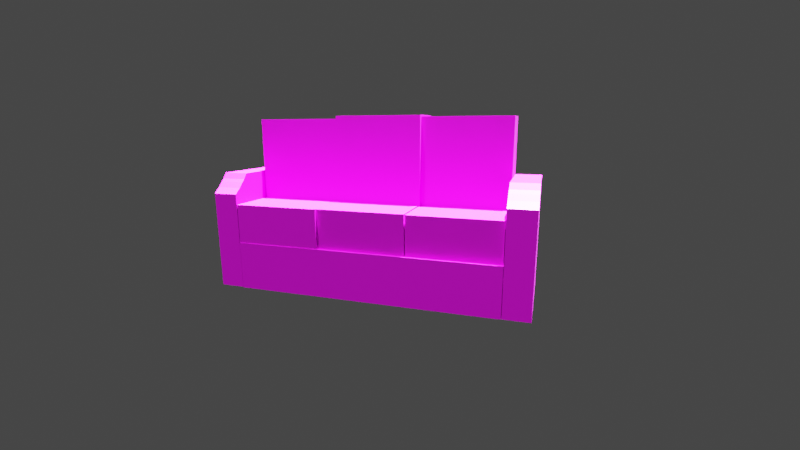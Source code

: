 # Source: Sofa.blend  (saved by Blender 2.83.19; exported with 4.5.12 LTS)
import bpy
from mathutils import Matrix  # noqa: F401  (used for matrix-valued properties, if any)

bpy.ops.wm.read_factory_settings(use_empty=True)
scene = bpy.context.scene
scene.name = 'Scene'

# ---- collections
col_sofa = bpy.data.collections.new('Sofa'); scene.collection.children.link(col_sofa)

# ---- images (referenced by path relative to the original .blend; pixels are not part of the script)
import os
ASSET_DIR = os.environ.get("B2B_ASSET_DIR", "")  # directory of the original .blend (textures are referenced by path, not embedded)
HERE = os.path.dirname(os.path.abspath(__file__))  # packed textures are extracted next to this script under _unpacked/

def load_image(name, relpath, width, height, colorspace="sRGB"):
    """Load a texture the original file referenced (path relative to the .blend, or extracted next to this script)."""
    p = next((c for c in (os.path.join(HERE, relpath), os.path.join(ASSET_DIR, relpath)) if relpath and os.path.exists(c)), "")
    if p:
        img = bpy.data.images.load(p, check_existing=True)
        img.name = name
    else:  # same state as the original file: an image datablock whose file is absent (Cycles renders it pink)
        img = bpy.data.images.new(name, width, height)
        img.source = "FILE"
        img.filepath = "//" + (relpath or name)
    img.colorspace_settings.name = colorspace
    return img
img_fabric_jpg = load_image('fabric.jpg', 'fabric.jpg', 1024, 1024, 'sRGB')

# ---- materials (node trees are filled in below, after node groups)
mat_material_001 = bpy.data.materials.new('Material.001')

# ---- material node trees
mat_material_001.use_nodes = True; mat_material_001.node_tree.nodes.clear()
_N = mat_material_001.node_tree.nodes; _L = mat_material_001.node_tree.links
n0 = _N.new('ShaderNodeBsdfPrincipled'); n0.name = 'Principled BSDF'; n0.location = (10, 300)
n0.distribution = 'GGX'
n0.subsurface_method = 'BURLEY'
n0.inputs[3].default_value = 1.45
n0.inputs[27].default_value = (0.0, 0.0, 0.0, 1.0)
n0.inputs[28].default_value = 1.0
n1 = _N.new('ShaderNodeOutputMaterial'); n1.name = 'Material Output'; n1.location = (300, 300)
n2 = _N.new('ShaderNodeTexImage'); n2.name = 'Image Texture'; n2.location = (-280, 280)
n2.image = img_fabric_jpg
_L.new(n0.outputs[0], n1.inputs[0])
_L.new(n2.outputs[0], n0.inputs[0])
n1.is_active_output = True

# ---- world
world_world = bpy.data.worlds.new('World'); scene.world = world_world
world_world.use_nodes = True; world_world.node_tree.nodes.clear()
_N = world_world.node_tree.nodes; _L = world_world.node_tree.links
n0 = _N.new('ShaderNodeOutputWorld'); n0.name = 'World Output'; n0.location = (300, 300)
n1 = _N.new('ShaderNodeBackground'); n1.name = 'Background'; n1.location = (10, 300)
n1.inputs[0].default_value = (0.05088, 0.05088, 0.05088, 1.0)
_L.new(n1.outputs[0], n0.inputs[0])
n0.is_active_output = True
world_world.color = (0.05088, 0.05088, 0.05088)
world_world.use_sun_shadow = False
world_world.sun_shadow_jitter_overblur = 0.0

# ---- cameras
cam_camera = bpy.data.cameras.new('Camera')
cam_camera.lens = 20.0

# ---- lights
light_point = bpy.data.lights.new('Point', 'SUN')
light_point.transmission_factor = 0.0
light_point.shadow_soft_size = 0.25
light_point_001 = bpy.data.lights.new('Point.001', 'SUN')
light_point_001.transmission_factor = 0.0
light_point_001.energy = 100.0
light_point_001.shadow_soft_size = 0.25
light_point_002 = bpy.data.lights.new('Point.002', 'SUN')
light_point_002.transmission_factor = 0.0
light_point_002.shadow_soft_size = 0.25

# ---- meshes
me_cube_041 = bpy.data.meshes.new('Cube.041')
me_cube_041.from_pydata([(-0.1642, 6.341, 2.532), (-0.1642, 9.975, 2.532), (-1.043, 6.341, 2.532), (-0.1642, 6.341, 6.177), (-0.1642, 9.975, 6.177), (-1.043, 6.341, 6.177), (-1.043, 9.975, 6.177), (-1.043, 9.975, 2.532), (-0.9868, -0.9095, 6.113), (-0.9868, 2.724, 6.113), (-0.1083, -0.9095, 6.113), (-0.9868, -0.9095, 2.468), (-0.9868, 2.724, 2.468), (-0.1083, -0.9095, 2.468), (-0.1083, 2.724, 2.468), (-0.1083, 2.724, 6.113), (-1.0, -1.0, -1.0), (-1.0, 1.0, -1.0), (-1.0, -1.0, 1.0), (1.0, -1.0, -1.0), (1.0, 1.0, -1.0), (1.0, -1.0, 1.0), (1.0, 1.0, 1.0), (-1.0, 1.0, 1.0), (1.0, 9.975, 1.0), (1.0, 9.975, -1.0), (-1.0, 9.975, 1.0), (-1.0, 9.975, -1.0), (-0.9856, 9.996, 3.856), (0.5813, 9.996, 3.856), (-0.9856, 9.996, -0.9781), (-0.9856, 11.04, 3.856), (0.5813, 11.04, 3.856), (-0.9856, 11.04, -0.9781), (1.008, 11.04, -0.9781), (1.008, 11.04, 3.058), (1.008, 9.996, -0.9781), (1.008, 9.996, -0.9781), (1.008, 9.996, 3.058), (0.8541, 9.996, 3.292), (0.7399, 9.996, 3.509), (0.8541, 11.04, 3.292), (0.7399, 11.04, 3.509), (0.6716, 11.04, 3.629), (0.6716, 9.996, 3.629), (1.008, 9.996, 3.058), (1.008, 9.996, 3.856), (1.008, 9.996, 3.856), (-0.9794, -0.9755, 1.001), (-0.9794, 2.658, 1.001), (-0.9794, -0.9755, 2.625), (0.9932, -0.9755, 1.001), (0.9932, 2.658, 1.001), (0.9932, -0.9755, 2.625), (0.9932, 2.658, 2.625), (-0.9794, 2.658, 2.625), (-1.021, 2.657, 0.9997), (-1.021, 6.291, 0.9997), (-1.021, 2.657, 2.623), (0.9521, 2.657, 0.9997), (0.9521, 6.291, 0.9997), (0.9521, 2.657, 2.623), (0.9521, 6.291, 2.623), (-1.021, 6.291, 2.623), (-1.039, 6.328, 0.9747), (-1.039, 9.962, 0.9747), (-1.039, 6.328, 2.598), (0.9334, 6.328, 0.9747), (0.9334, 9.962, 0.9747), (0.9334, 6.328, 2.598), (0.9334, 9.962, 2.598), (-1.039, 9.962, 2.598), (-0.9914, -2.019, 3.856), (0.5754, -2.019, 3.856), (-0.9914, -2.019, -0.9781), (-0.9914, -0.9726, 3.856), (0.5754, -0.9726, 3.856), (-0.9914, -0.9726, -0.9781), (1.002, -0.9726, -0.9781), (1.002, -0.9726, 3.058), (1.002, -2.019, -0.9781), (1.002, -2.019, -0.9781), (1.002, -2.019, 3.058), (0.8483, -2.019, 3.292), (0.734, -2.019, 3.509), (0.8483, -0.9726, 3.292), (0.734, -0.9726, 3.509), (0.6657, -0.9726, 3.629), (0.6657, -2.019, 3.629), (1.002, -2.019, 3.058), (1.002, -2.019, 3.856), (1.002, -2.019, 3.856), (-0.9431, 2.747, 6.23), (-0.9431, 6.38, 6.23), (-0.06455, 2.747, 6.23), (-0.9431, 2.747, 2.585), (-0.9431, 6.38, 2.585), (-0.06455, 2.747, 2.585), (-0.06455, 6.38, 2.585), (-0.06455, 6.38, 6.23)], [(36, 37), (37, 45), (47, 46), (80, 81), (81, 89), (91, 90)], [(1, 4, 3, 0), (0, 2, 7, 1), (3, 5, 2, 0), (4, 6, 5, 3), (6, 7, 2, 5), (1, 7, 6, 4), (8, 10, 15, 9), (9, 12, 11, 8), (11, 13, 10, 8), (12, 14, 13, 11), (14, 15, 10, 13), (9, 15, 14, 12), (17, 20, 19, 16), (16, 18, 23, 17), (19, 21, 18, 16), (20, 22, 21, 19), (22, 23, 18, 21), (23, 22, 24, 26), (22, 20, 25, 24), (17, 23, 26, 27), (20, 17, 27, 25), (29, 28, 31, 32), (28, 29, 44, 40, 39, 38, 36, 30), (28, 30, 33, 31), (31, 33, 34, 35, 41, 42, 43, 32), (30, 36, 34, 33), (36, 38, 35, 34), (38, 39, 41, 35), (39, 40, 42, 41), (40, 44, 43, 42), (44, 29, 32, 43), (49, 52, 51, 48), (48, 50, 55, 49), (51, 53, 50, 48), (52, 54, 53, 51), (54, 55, 50, 53), (49, 55, 54, 52), (57, 60, 59, 56), (56, 58, 63, 57), (59, 61, 58, 56), (60, 62, 61, 59), (62, 63, 58, 61), (57, 63, 62, 60), (65, 68, 67, 64), (64, 66, 71, 65), (67, 69, 66, 64), (68, 70, 69, 67), (70, 71, 66, 69), (65, 71, 70, 68), (73, 72, 75, 76), (72, 73, 88, 84, 83, 82, 80, 74), (72, 74, 77, 75), (75, 77, 78, 79, 85, 86, 87, 76), (74, 80, 78, 77), (80, 82, 79, 78), (82, 83, 85, 79), (83, 84, 86, 85), (84, 88, 87, 86), (88, 73, 76, 87), (93, 96, 95, 92), (92, 94, 99, 93), (95, 97, 94, 92), (96, 98, 97, 95), (98, 99, 94, 97), (93, 99, 98, 96)])
_uv = me_cube_041.uv_layers.new(name='UVMap')
_uv.uv.foreach_set('vector', [0.125, 0.5, 0.375, 0.5, 0.375, 0.75, 0.125, 0.75, 0.375, 0.0, 0.625, 0.0, 0.625, 0.25, 0.375, 0.25, 0.375, 0.75, 0.625, 0.75, 0.625, 1.0, 0.375, 1.0, 0.375, 0.5, 0.625, 0.5, 0.625, 0.75, 0.375, 0.75, 0.625, 0.5, 0.875, 0.5, 0.875, 0.75, 0.625, 0.75, 0.375, 0.25, 0.625, 0.25, 0.625, 0.5, 0.375, 0.5, 0.375, 0.0, 0.625, 0.0, 0.625, 0.25, 0.375, 0.25, 0.125, 0.5, 0.375, 0.5, 0.375, 0.75, 0.125, 0.75, 0.375, 0.75, 0.625, 0.75, 0.625, 1.0, 0.375, 1.0, 0.375, 0.5, 0.625, 0.5, 0.625, 0.75, 0.375, 0.75, 0.625, 0.5, 0.875, 0.5, 0.875, 0.75, 0.625, 0.75, 0.375, 0.25, 0.625, 0.25, 0.625, 0.5, 0.375, 0.5, 0.125, 0.5, 0.375, 0.5, 0.375, 0.75, 0.125, 0.75, 0.375, 0.0, 0.625, 0.0, 0.625, 0.25, 0.375, 0.25, 0.375, 0.75, 0.625, 0.75, 0.625, 1.0, 0.375, 1.0, 0.375, 0.5, 0.625, 0.5, 0.625, 0.75, 0.375, 0.75, 0.625, 0.5, 0.875, 0.5, 0.875, 0.75, 0.625, 0.75, 0.875, 0.5, 0.625, 0.5, 0.625, 0.5, 0.875, 0.5, 0.625, 0.5, 0.375, 0.5, 0.375, 0.5, 0.625, 0.5, 0.375, 0.25, 0.625, 0.25, 0.625, 0.25, 0.375, 0.25, 0.375, 0.5, 0.125, 0.5, 0.125, 0.5, 0.375, 0.5, 0.0, 0.786, 0.0, 0.0, 0.0, 0.0, 0.0, 0.786, 0.0, 0.0, 0.0, 0.786, 0.04697, 0.8313, 0.07185, 0.8656, 0.1167, 0.9229, 0.165, 1.0, 1.0, 1.0, 1.0, 0.0, 0.0, 0.0, 1.0, 0.0, 1.0, 0.0, 0.0, 0.0, 0.0, 0.0, 1.0, 0.0, 1.0, 1.0, 0.165, 1.0, 0.1167, 0.9229, 0.07185, 0.8656, 0.04697, 0.8313, 0.0, 0.786, 1.0, 0.0, 1.0, 1.0, 1.0, 1.0, 1.0, 0.0, 1.0, 1.0, 0.165, 1.0, 0.165, 1.0, 1.0, 1.0, 0.165, 1.0, 0.1167, 0.9229, 0.1167, 0.9229, 0.165, 1.0, 0.1167, 0.9229, 0.07185, 0.8656, 0.07185, 0.8656, 0.1167, 0.9229, 0.07185, 0.8656, 0.04697, 0.8313, 0.04697, 0.8313, 0.07185, 0.8656, 0.04697, 0.8313, 0.0, 0.786, 0.0, 0.786, 0.04697, 0.8313, 0.125, 0.5, 0.375, 0.5, 0.375, 0.75, 0.125, 0.75, 0.375, 0.0, 0.625, 0.0, 0.625, 0.25, 0.375, 0.25, 0.375, 0.75, 0.625, 0.75, 0.625, 1.0, 0.375, 1.0, 0.375, 0.5, 0.625, 0.5, 0.625, 0.75, 0.375, 0.75, 0.625, 0.5, 0.875, 0.5, 0.875, 0.75, 0.625, 0.75, 0.375, 0.25, 0.625, 0.25, 0.625, 0.5, 0.375, 0.5, 0.125, 0.5, 0.375, 0.5, 0.375, 0.75, 0.125, 0.75, 0.375, 0.0, 0.625, 0.0, 0.625, 0.25, 0.375, 0.25, 0.375, 0.75, 0.625, 0.75, 0.625, 1.0, 0.375, 1.0, 0.375, 0.5, 0.625, 0.5, 0.625, 0.75, 0.375, 0.75, 0.625, 0.5, 0.875, 0.5, 0.875, 0.75, 0.625, 0.75, 0.375, 0.25, 0.625, 0.25, 0.625, 0.5, 0.375, 0.5, 0.125, 0.5, 0.375, 0.5, 0.375, 0.75, 0.125, 0.75, 0.375, 0.0, 0.625, 0.0, 0.625, 0.25, 0.375, 0.25, 0.375, 0.75, 0.625, 0.75, 0.625, 1.0, 0.375, 1.0, 0.375, 0.5, 0.625, 0.5, 0.625, 0.75, 0.375, 0.75, 0.625, 0.5, 0.875, 0.5, 0.875, 0.75, 0.625, 0.75, 0.375, 0.25, 0.625, 0.25, 0.625, 0.5, 0.375, 0.5, 0.0, 0.786, 0.0, 0.0, 0.0, 0.0, 0.0, 0.786, 0.0, 0.0, 0.0, 0.786, 0.04697, 0.8313, 0.07185, 0.8656, 0.1167, 0.9229, 0.165, 1.0, 1.0, 1.0, 1.0, 0.0, 0.0, 0.0, 1.0, 0.0, 1.0, 0.0, 0.0, 0.0, 0.0, 0.0, 1.0, 0.0, 1.0, 1.0, 0.165, 1.0, 0.1167, 0.9229, 0.07185, 0.8656, 0.04697, 0.8313, 0.0, 0.786, 1.0, 0.0, 1.0, 1.0, 1.0, 1.0, 1.0, 0.0, 1.0, 1.0, 0.165, 1.0, 0.165, 1.0, 1.0, 1.0, 0.165, 1.0, 0.1167, 0.9229, 0.1167, 0.9229, 0.165, 1.0, 0.1167, 0.9229, 0.07185, 0.8656, 0.07185, 0.8656, 0.1167, 0.9229, 0.07185, 0.8656, 0.04697, 0.8313, 0.04697, 0.8313, 0.07185, 0.8656, 0.04697, 0.8313, 0.0, 0.786, 0.0, 0.786, 0.04697, 0.8313, 0.125, 0.5, 0.375, 0.5, 0.375, 0.75, 0.125, 0.75, 0.375, 0.0, 0.625, 0.0, 0.625, 0.25, 0.375, 0.25, 0.375, 0.75, 0.625, 0.75, 0.625, 1.0, 0.375, 1.0, 0.375, 0.5, 0.625, 0.5, 0.625, 0.75, 0.375, 0.75, 0.625, 0.5, 0.875, 0.5, 0.875, 0.75, 0.625, 0.75, 0.375, 0.25, 0.625, 0.25, 0.625, 0.5, 0.375, 0.5])
me_cube_041.materials.append(mat_material_001)
me_cube_041.use_remesh_fix_poles = True
me_cube_041.use_remesh_preserve_attributes = False
me_cube_041.use_mirror_vertex_groups = False
me_cube_041.update()

# ---- objects
ob_camera = bpy.data.objects.new('Camera', cam_camera)
ob_point = bpy.data.objects.new('Point', light_point)
ob_point_001 = bpy.data.objects.new('Point.001', light_point_001)
ob_point_002 = bpy.data.objects.new('Point.002', light_point_002)
ob_cube_011 = bpy.data.objects.new('Cube.011', me_cube_041)

# ---- transforms, parenting, visibility, modifiers, constraints
ob_camera.location = (4.184, 1.338, 0.5147)
ob_camera.rotation_euler = (1.353, 0.002934, 1.886)
ob_camera.scale = (1.0, 1.0, 1.0)
ob_camera.lineart.crease_threshold = 0.0
ob_point.location = (-0.7384, 0.1665, 5.429)
ob_point.rotation_euler = (-0.09749, -0.07051, -0.04736)
ob_point.lineart.crease_threshold = 0.0
ob_point_001.location = (-0.5592, -0.4914, 4.557)
ob_point_001.rotation_euler = (-0.09749, -0.07051, -0.04736)
ob_point_001.lineart.crease_threshold = 0.0
ob_point_002.location = (0.9745, -0.6895, 3.569)
ob_point_002.rotation_euler = (0.1117, 0.09054, 0.14)
ob_point_002.lineart.crease_threshold = 0.0
ob_cube_011.location = (-0.281, -1.578, -0.9968)
ob_cube_011.scale = (0.4828, 0.2613, 0.2613)
ob_cube_011.lineart.crease_threshold = 0.0

# ---- collection membership
scene.collection.objects.link(ob_camera)
scene.collection.objects.link(ob_point)
scene.collection.objects.link(ob_point_001)
scene.collection.objects.link(ob_point_002)
col_sofa.objects.link(ob_cube_011)

# ---- scene / render settings (as saved in the file)
scene.camera = ob_camera
scene.frame_start = 1; scene.frame_end = 250; scene.frame_set(1)
scene.render.engine = 'CYCLES'
scene.cycles.use_denoising = False
scene.cycles.samples = 128
scene.cycles.sampling_pattern = 'TABULATED_SOBOL'
scene.cycles.use_adaptive_sampling = False
scene.cycles.use_light_tree = False
scene.view_settings.view_transform = 'Filmic'
bpy.context.view_layer.update()
